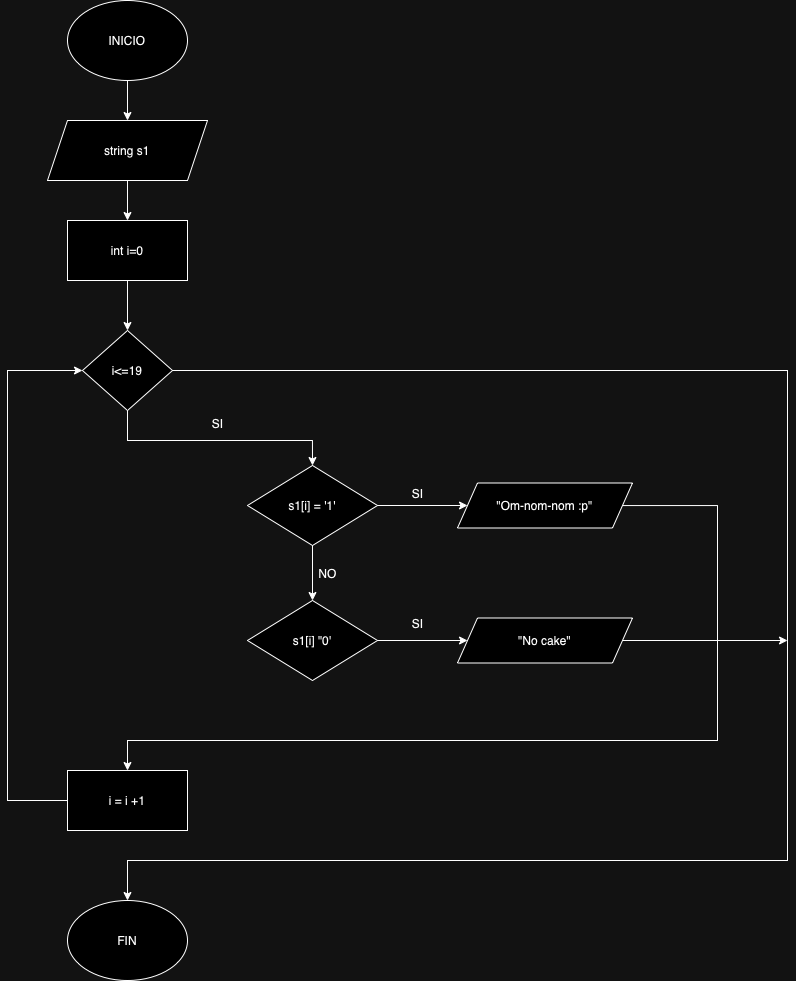

The diagram above was exported from draw.io. Its source (the exported page's mxGraphModel, read from the mxfile embedded in the PNG):
<mxGraphModel dx="924" dy="748" grid="1" gridSize="10" guides="1" tooltips="1" connect="1" arrows="1" fold="1" page="1" pageScale="1" pageWidth="827" pageHeight="1169" math="0" shadow="0">
  <root>
    <mxCell id="0" />
    <mxCell id="1" parent="0" />
    <mxCell id="1PeMQqsgZU2Tifpb4JM0-3" value="" style="edgeStyle=orthogonalEdgeStyle;rounded=0;orthogonalLoop=1;jettySize=auto;html=1;" edge="1" parent="1" source="1PeMQqsgZU2Tifpb4JM0-1" target="1PeMQqsgZU2Tifpb4JM0-2">
      <mxGeometry relative="1" as="geometry" />
    </mxCell>
    <mxCell id="1PeMQqsgZU2Tifpb4JM0-1" value="INICIO" style="ellipse;whiteSpace=wrap;html=1;" vertex="1" parent="1">
      <mxGeometry x="80" y="40" width="120" height="80" as="geometry" />
    </mxCell>
    <mxCell id="1PeMQqsgZU2Tifpb4JM0-5" value="" style="edgeStyle=orthogonalEdgeStyle;rounded=0;orthogonalLoop=1;jettySize=auto;html=1;" edge="1" parent="1" source="1PeMQqsgZU2Tifpb4JM0-2" target="1PeMQqsgZU2Tifpb4JM0-4">
      <mxGeometry relative="1" as="geometry" />
    </mxCell>
    <mxCell id="1PeMQqsgZU2Tifpb4JM0-2" value="string s1" style="shape=parallelogram;perimeter=parallelogramPerimeter;whiteSpace=wrap;html=1;fixedSize=1;" vertex="1" parent="1">
      <mxGeometry x="60" y="160" width="160" height="60" as="geometry" />
    </mxCell>
    <mxCell id="1PeMQqsgZU2Tifpb4JM0-7" value="" style="edgeStyle=orthogonalEdgeStyle;rounded=0;orthogonalLoop=1;jettySize=auto;html=1;" edge="1" parent="1" source="1PeMQqsgZU2Tifpb4JM0-4" target="1PeMQqsgZU2Tifpb4JM0-6">
      <mxGeometry relative="1" as="geometry" />
    </mxCell>
    <mxCell id="1PeMQqsgZU2Tifpb4JM0-4" value="int i=0" style="whiteSpace=wrap;html=1;" vertex="1" parent="1">
      <mxGeometry x="80" y="260" width="120" height="60" as="geometry" />
    </mxCell>
    <mxCell id="1PeMQqsgZU2Tifpb4JM0-10" style="edgeStyle=orthogonalEdgeStyle;rounded=0;orthogonalLoop=1;jettySize=auto;html=1;entryX=0.5;entryY=0;entryDx=0;entryDy=0;" edge="1" parent="1" source="1PeMQqsgZU2Tifpb4JM0-6" target="1PeMQqsgZU2Tifpb4JM0-8">
      <mxGeometry relative="1" as="geometry">
        <mxPoint x="240" y="520" as="targetPoint" />
        <Array as="points">
          <mxPoint x="140" y="480" />
          <mxPoint x="325" y="480" />
        </Array>
      </mxGeometry>
    </mxCell>
    <mxCell id="1PeMQqsgZU2Tifpb4JM0-25" style="edgeStyle=orthogonalEdgeStyle;rounded=0;orthogonalLoop=1;jettySize=auto;html=1;entryX=0.5;entryY=0;entryDx=0;entryDy=0;" edge="1" parent="1" source="1PeMQqsgZU2Tifpb4JM0-6" target="1PeMQqsgZU2Tifpb4JM0-23">
      <mxGeometry relative="1" as="geometry">
        <mxPoint x="140" y="920" as="targetPoint" />
        <Array as="points">
          <mxPoint x="800" y="410" />
          <mxPoint x="800" y="900" />
          <mxPoint x="140" y="900" />
        </Array>
      </mxGeometry>
    </mxCell>
    <mxCell id="1PeMQqsgZU2Tifpb4JM0-6" value="i&amp;lt;=19" style="rhombus;whiteSpace=wrap;html=1;" vertex="1" parent="1">
      <mxGeometry x="95" y="370" width="90" height="80" as="geometry" />
    </mxCell>
    <mxCell id="1PeMQqsgZU2Tifpb4JM0-12" value="" style="edgeStyle=orthogonalEdgeStyle;rounded=0;orthogonalLoop=1;jettySize=auto;html=1;" edge="1" parent="1" source="1PeMQqsgZU2Tifpb4JM0-8" target="1PeMQqsgZU2Tifpb4JM0-9">
      <mxGeometry relative="1" as="geometry" />
    </mxCell>
    <mxCell id="1PeMQqsgZU2Tifpb4JM0-14" value="" style="edgeStyle=orthogonalEdgeStyle;rounded=0;orthogonalLoop=1;jettySize=auto;html=1;" edge="1" parent="1" source="1PeMQqsgZU2Tifpb4JM0-8" target="1PeMQqsgZU2Tifpb4JM0-13">
      <mxGeometry relative="1" as="geometry" />
    </mxCell>
    <mxCell id="1PeMQqsgZU2Tifpb4JM0-8" value="s1[i] = '1'" style="rhombus;whiteSpace=wrap;html=1;" vertex="1" parent="1">
      <mxGeometry x="260" y="505" width="130" height="80" as="geometry" />
    </mxCell>
    <mxCell id="1PeMQqsgZU2Tifpb4JM0-16" value="" style="edgeStyle=orthogonalEdgeStyle;rounded=0;orthogonalLoop=1;jettySize=auto;html=1;" edge="1" parent="1" source="1PeMQqsgZU2Tifpb4JM0-9" target="1PeMQqsgZU2Tifpb4JM0-15">
      <mxGeometry relative="1" as="geometry" />
    </mxCell>
    <mxCell id="1PeMQqsgZU2Tifpb4JM0-9" value="s1[i] &quot;0'" style="rhombus;whiteSpace=wrap;html=1;" vertex="1" parent="1">
      <mxGeometry x="260" y="640" width="130" height="80" as="geometry" />
    </mxCell>
    <mxCell id="1PeMQqsgZU2Tifpb4JM0-11" value="SI" style="text;html=1;align=center;verticalAlign=middle;resizable=0;points=[];autosize=1;strokeColor=none;fillColor=none;" vertex="1" parent="1">
      <mxGeometry x="215" y="448" width="30" height="30" as="geometry" />
    </mxCell>
    <mxCell id="1PeMQqsgZU2Tifpb4JM0-22" style="edgeStyle=orthogonalEdgeStyle;rounded=0;orthogonalLoop=1;jettySize=auto;html=1;entryX=0.5;entryY=0;entryDx=0;entryDy=0;" edge="1" parent="1" source="1PeMQqsgZU2Tifpb4JM0-13" target="1PeMQqsgZU2Tifpb4JM0-20">
      <mxGeometry relative="1" as="geometry">
        <mxPoint x="200" y="790" as="targetPoint" />
        <Array as="points">
          <mxPoint x="730" y="545" />
          <mxPoint x="730" y="780" />
          <mxPoint x="140" y="780" />
        </Array>
      </mxGeometry>
    </mxCell>
    <mxCell id="1PeMQqsgZU2Tifpb4JM0-13" value="&quot;Om-nom-nom :p&quot;" style="shape=parallelogram;perimeter=parallelogramPerimeter;whiteSpace=wrap;html=1;fixedSize=1;" vertex="1" parent="1">
      <mxGeometry x="470" y="522.5" width="175" height="45" as="geometry" />
    </mxCell>
    <mxCell id="1PeMQqsgZU2Tifpb4JM0-26" style="edgeStyle=orthogonalEdgeStyle;rounded=0;orthogonalLoop=1;jettySize=auto;html=1;" edge="1" parent="1" source="1PeMQqsgZU2Tifpb4JM0-15">
      <mxGeometry relative="1" as="geometry">
        <mxPoint x="799.9999999999998" y="680" as="targetPoint" />
      </mxGeometry>
    </mxCell>
    <mxCell id="1PeMQqsgZU2Tifpb4JM0-15" value="&quot;No cake&quot;" style="shape=parallelogram;perimeter=parallelogramPerimeter;whiteSpace=wrap;html=1;fixedSize=1;" vertex="1" parent="1">
      <mxGeometry x="470" y="657.5" width="175" height="45" as="geometry" />
    </mxCell>
    <mxCell id="1PeMQqsgZU2Tifpb4JM0-17" value="SI" style="text;html=1;align=center;verticalAlign=middle;resizable=0;points=[];autosize=1;strokeColor=none;fillColor=none;" vertex="1" parent="1">
      <mxGeometry x="415" y="518" width="30" height="30" as="geometry" />
    </mxCell>
    <mxCell id="1PeMQqsgZU2Tifpb4JM0-18" value="SI" style="text;html=1;align=center;verticalAlign=middle;resizable=0;points=[];autosize=1;strokeColor=none;fillColor=none;" vertex="1" parent="1">
      <mxGeometry x="415" y="648" width="30" height="30" as="geometry" />
    </mxCell>
    <mxCell id="1PeMQqsgZU2Tifpb4JM0-19" value="NO" style="text;html=1;align=center;verticalAlign=middle;resizable=0;points=[];autosize=1;strokeColor=none;fillColor=none;" vertex="1" parent="1">
      <mxGeometry x="320" y="598" width="40" height="30" as="geometry" />
    </mxCell>
    <mxCell id="1PeMQqsgZU2Tifpb4JM0-21" style="edgeStyle=orthogonalEdgeStyle;rounded=0;orthogonalLoop=1;jettySize=auto;html=1;" edge="1" parent="1" source="1PeMQqsgZU2Tifpb4JM0-20" target="1PeMQqsgZU2Tifpb4JM0-6">
      <mxGeometry relative="1" as="geometry">
        <mxPoint x="90" y="400" as="targetPoint" />
        <Array as="points">
          <mxPoint x="20" y="840" />
          <mxPoint x="20" y="410" />
        </Array>
      </mxGeometry>
    </mxCell>
    <mxCell id="1PeMQqsgZU2Tifpb4JM0-20" value="i = i +1" style="rounded=0;whiteSpace=wrap;html=1;" vertex="1" parent="1">
      <mxGeometry x="80" y="810" width="120" height="60" as="geometry" />
    </mxCell>
    <mxCell id="1PeMQqsgZU2Tifpb4JM0-23" value="FIN" style="ellipse;whiteSpace=wrap;html=1;" vertex="1" parent="1">
      <mxGeometry x="80" y="940" width="120" height="80" as="geometry" />
    </mxCell>
  </root>
</mxGraphModel>